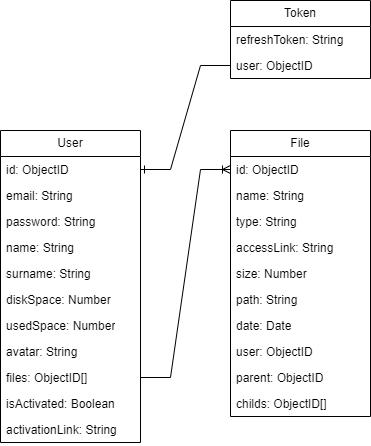

The diagram above was exported from draw.io. Its source (the exported page's mxGraphModel, read from the mxfile embedded in the PNG):
<mxGraphModel dx="1030" dy="714" grid="1" gridSize="10" guides="1" tooltips="1" connect="1" arrows="1" fold="1" page="1" pageScale="1" pageWidth="827" pageHeight="1169" math="0" shadow="0">
  <root>
    <mxCell id="0" />
    <mxCell id="1" parent="0" />
    <mxCell id="-iqGNQTEj93eojfbE_GB-5" value="User" style="swimlane;fontStyle=0;childLayout=stackLayout;horizontal=1;startSize=26;fillColor=none;horizontalStack=0;resizeParent=1;resizeParentMax=0;resizeLast=0;collapsible=1;marginBottom=0;whiteSpace=wrap;html=1;" vertex="1" parent="1">
      <mxGeometry x="200" y="350" width="140" height="312" as="geometry" />
    </mxCell>
    <mxCell id="-iqGNQTEj93eojfbE_GB-6" value="id: ObjectID" style="text;strokeColor=none;fillColor=none;align=left;verticalAlign=top;spacingLeft=4;spacingRight=4;overflow=hidden;rotatable=0;points=[[0,0.5],[1,0.5]];portConstraint=eastwest;whiteSpace=wrap;html=1;" vertex="1" parent="-iqGNQTEj93eojfbE_GB-5">
      <mxGeometry y="26" width="140" height="26" as="geometry" />
    </mxCell>
    <mxCell id="-iqGNQTEj93eojfbE_GB-7" value="email: String" style="text;strokeColor=none;fillColor=none;align=left;verticalAlign=top;spacingLeft=4;spacingRight=4;overflow=hidden;rotatable=0;points=[[0,0.5],[1,0.5]];portConstraint=eastwest;whiteSpace=wrap;html=1;" vertex="1" parent="-iqGNQTEj93eojfbE_GB-5">
      <mxGeometry y="52" width="140" height="26" as="geometry" />
    </mxCell>
    <mxCell id="-iqGNQTEj93eojfbE_GB-8" value="password: String" style="text;strokeColor=none;fillColor=none;align=left;verticalAlign=top;spacingLeft=4;spacingRight=4;overflow=hidden;rotatable=0;points=[[0,0.5],[1,0.5]];portConstraint=eastwest;whiteSpace=wrap;html=1;" vertex="1" parent="-iqGNQTEj93eojfbE_GB-5">
      <mxGeometry y="78" width="140" height="26" as="geometry" />
    </mxCell>
    <mxCell id="-iqGNQTEj93eojfbE_GB-9" value="name: String" style="text;strokeColor=none;fillColor=none;align=left;verticalAlign=top;spacingLeft=4;spacingRight=4;overflow=hidden;rotatable=0;points=[[0,0.5],[1,0.5]];portConstraint=eastwest;whiteSpace=wrap;html=1;" vertex="1" parent="-iqGNQTEj93eojfbE_GB-5">
      <mxGeometry y="104" width="140" height="26" as="geometry" />
    </mxCell>
    <mxCell id="-iqGNQTEj93eojfbE_GB-10" value="surname: String" style="text;strokeColor=none;fillColor=none;align=left;verticalAlign=top;spacingLeft=4;spacingRight=4;overflow=hidden;rotatable=0;points=[[0,0.5],[1,0.5]];portConstraint=eastwest;whiteSpace=wrap;html=1;" vertex="1" parent="-iqGNQTEj93eojfbE_GB-5">
      <mxGeometry y="130" width="140" height="26" as="geometry" />
    </mxCell>
    <mxCell id="-iqGNQTEj93eojfbE_GB-12" value="diskSpace: Number" style="text;strokeColor=none;fillColor=none;align=left;verticalAlign=top;spacingLeft=4;spacingRight=4;overflow=hidden;rotatable=0;points=[[0,0.5],[1,0.5]];portConstraint=eastwest;whiteSpace=wrap;html=1;" vertex="1" parent="-iqGNQTEj93eojfbE_GB-5">
      <mxGeometry y="156" width="140" height="26" as="geometry" />
    </mxCell>
    <mxCell id="-iqGNQTEj93eojfbE_GB-13" value="usedSpace: Number" style="text;strokeColor=none;fillColor=none;align=left;verticalAlign=top;spacingLeft=4;spacingRight=4;overflow=hidden;rotatable=0;points=[[0,0.5],[1,0.5]];portConstraint=eastwest;whiteSpace=wrap;html=1;" vertex="1" parent="-iqGNQTEj93eojfbE_GB-5">
      <mxGeometry y="182" width="140" height="26" as="geometry" />
    </mxCell>
    <mxCell id="-iqGNQTEj93eojfbE_GB-14" value="avatar: String" style="text;strokeColor=none;fillColor=none;align=left;verticalAlign=top;spacingLeft=4;spacingRight=4;overflow=hidden;rotatable=0;points=[[0,0.5],[1,0.5]];portConstraint=eastwest;whiteSpace=wrap;html=1;" vertex="1" parent="-iqGNQTEj93eojfbE_GB-5">
      <mxGeometry y="208" width="140" height="26" as="geometry" />
    </mxCell>
    <mxCell id="-iqGNQTEj93eojfbE_GB-15" value="files: ObjectID[]" style="text;strokeColor=none;fillColor=none;align=left;verticalAlign=top;spacingLeft=4;spacingRight=4;overflow=hidden;rotatable=0;points=[[0,0.5],[1,0.5]];portConstraint=eastwest;whiteSpace=wrap;html=1;" vertex="1" parent="-iqGNQTEj93eojfbE_GB-5">
      <mxGeometry y="234" width="140" height="26" as="geometry" />
    </mxCell>
    <mxCell id="-iqGNQTEj93eojfbE_GB-11" value="isActivated: Boolean" style="text;strokeColor=none;fillColor=none;align=left;verticalAlign=top;spacingLeft=4;spacingRight=4;overflow=hidden;rotatable=0;points=[[0,0.5],[1,0.5]];portConstraint=eastwest;whiteSpace=wrap;html=1;" vertex="1" parent="-iqGNQTEj93eojfbE_GB-5">
      <mxGeometry y="260" width="140" height="26" as="geometry" />
    </mxCell>
    <mxCell id="-iqGNQTEj93eojfbE_GB-16" value="activationLink: String" style="text;strokeColor=none;fillColor=none;align=left;verticalAlign=top;spacingLeft=4;spacingRight=4;overflow=hidden;rotatable=0;points=[[0,0.5],[1,0.5]];portConstraint=eastwest;whiteSpace=wrap;html=1;" vertex="1" parent="-iqGNQTEj93eojfbE_GB-5">
      <mxGeometry y="286" width="140" height="26" as="geometry" />
    </mxCell>
    <mxCell id="-iqGNQTEj93eojfbE_GB-17" value="File" style="swimlane;fontStyle=0;childLayout=stackLayout;horizontal=1;startSize=26;fillColor=none;horizontalStack=0;resizeParent=1;resizeParentMax=0;resizeLast=0;collapsible=1;marginBottom=0;whiteSpace=wrap;html=1;" vertex="1" parent="1">
      <mxGeometry x="430" y="350" width="140" height="286" as="geometry" />
    </mxCell>
    <mxCell id="-iqGNQTEj93eojfbE_GB-32" value="id: ObjectID" style="text;strokeColor=none;fillColor=none;align=left;verticalAlign=top;spacingLeft=4;spacingRight=4;overflow=hidden;rotatable=0;points=[[0,0.5],[1,0.5]];portConstraint=eastwest;whiteSpace=wrap;html=1;" vertex="1" parent="-iqGNQTEj93eojfbE_GB-17">
      <mxGeometry y="26" width="140" height="26" as="geometry" />
    </mxCell>
    <mxCell id="-iqGNQTEj93eojfbE_GB-18" value="name: String&lt;br&gt;" style="text;strokeColor=none;fillColor=none;align=left;verticalAlign=top;spacingLeft=4;spacingRight=4;overflow=hidden;rotatable=0;points=[[0,0.5],[1,0.5]];portConstraint=eastwest;whiteSpace=wrap;html=1;" vertex="1" parent="-iqGNQTEj93eojfbE_GB-17">
      <mxGeometry y="52" width="140" height="26" as="geometry" />
    </mxCell>
    <mxCell id="-iqGNQTEj93eojfbE_GB-19" value="type: String" style="text;strokeColor=none;fillColor=none;align=left;verticalAlign=top;spacingLeft=4;spacingRight=4;overflow=hidden;rotatable=0;points=[[0,0.5],[1,0.5]];portConstraint=eastwest;whiteSpace=wrap;html=1;" vertex="1" parent="-iqGNQTEj93eojfbE_GB-17">
      <mxGeometry y="78" width="140" height="26" as="geometry" />
    </mxCell>
    <mxCell id="-iqGNQTEj93eojfbE_GB-21" value="accessLink: String" style="text;strokeColor=none;fillColor=none;align=left;verticalAlign=top;spacingLeft=4;spacingRight=4;overflow=hidden;rotatable=0;points=[[0,0.5],[1,0.5]];portConstraint=eastwest;whiteSpace=wrap;html=1;" vertex="1" parent="-iqGNQTEj93eojfbE_GB-17">
      <mxGeometry y="104" width="140" height="26" as="geometry" />
    </mxCell>
    <mxCell id="-iqGNQTEj93eojfbE_GB-20" value="size: Number" style="text;strokeColor=none;fillColor=none;align=left;verticalAlign=top;spacingLeft=4;spacingRight=4;overflow=hidden;rotatable=0;points=[[0,0.5],[1,0.5]];portConstraint=eastwest;whiteSpace=wrap;html=1;" vertex="1" parent="-iqGNQTEj93eojfbE_GB-17">
      <mxGeometry y="130" width="140" height="26" as="geometry" />
    </mxCell>
    <mxCell id="-iqGNQTEj93eojfbE_GB-22" value="path: String" style="text;strokeColor=none;fillColor=none;align=left;verticalAlign=top;spacingLeft=4;spacingRight=4;overflow=hidden;rotatable=0;points=[[0,0.5],[1,0.5]];portConstraint=eastwest;whiteSpace=wrap;html=1;" vertex="1" parent="-iqGNQTEj93eojfbE_GB-17">
      <mxGeometry y="156" width="140" height="26" as="geometry" />
    </mxCell>
    <mxCell id="-iqGNQTEj93eojfbE_GB-23" value="date: Date" style="text;strokeColor=none;fillColor=none;align=left;verticalAlign=top;spacingLeft=4;spacingRight=4;overflow=hidden;rotatable=0;points=[[0,0.5],[1,0.5]];portConstraint=eastwest;whiteSpace=wrap;html=1;" vertex="1" parent="-iqGNQTEj93eojfbE_GB-17">
      <mxGeometry y="182" width="140" height="26" as="geometry" />
    </mxCell>
    <mxCell id="-iqGNQTEj93eojfbE_GB-24" value="user: ObjectID" style="text;strokeColor=none;fillColor=none;align=left;verticalAlign=top;spacingLeft=4;spacingRight=4;overflow=hidden;rotatable=0;points=[[0,0.5],[1,0.5]];portConstraint=eastwest;whiteSpace=wrap;html=1;" vertex="1" parent="-iqGNQTEj93eojfbE_GB-17">
      <mxGeometry y="208" width="140" height="26" as="geometry" />
    </mxCell>
    <mxCell id="-iqGNQTEj93eojfbE_GB-25" value="parent: ObjectID" style="text;strokeColor=none;fillColor=none;align=left;verticalAlign=top;spacingLeft=4;spacingRight=4;overflow=hidden;rotatable=0;points=[[0,0.5],[1,0.5]];portConstraint=eastwest;whiteSpace=wrap;html=1;" vertex="1" parent="-iqGNQTEj93eojfbE_GB-17">
      <mxGeometry y="234" width="140" height="26" as="geometry" />
    </mxCell>
    <mxCell id="-iqGNQTEj93eojfbE_GB-26" value="childs: ObjectID[]" style="text;strokeColor=none;fillColor=none;align=left;verticalAlign=top;spacingLeft=4;spacingRight=4;overflow=hidden;rotatable=0;points=[[0,0.5],[1,0.5]];portConstraint=eastwest;whiteSpace=wrap;html=1;" vertex="1" parent="-iqGNQTEj93eojfbE_GB-17">
      <mxGeometry y="260" width="140" height="26" as="geometry" />
    </mxCell>
    <mxCell id="-iqGNQTEj93eojfbE_GB-27" value="Token" style="swimlane;fontStyle=0;childLayout=stackLayout;horizontal=1;startSize=26;fillColor=none;horizontalStack=0;resizeParent=1;resizeParentMax=0;resizeLast=0;collapsible=1;marginBottom=0;whiteSpace=wrap;html=1;" vertex="1" parent="1">
      <mxGeometry x="430" y="220" width="140" height="78" as="geometry" />
    </mxCell>
    <mxCell id="-iqGNQTEj93eojfbE_GB-28" value="refreshToken: String" style="text;strokeColor=none;fillColor=none;align=left;verticalAlign=top;spacingLeft=4;spacingRight=4;overflow=hidden;rotatable=0;points=[[0,0.5],[1,0.5]];portConstraint=eastwest;whiteSpace=wrap;html=1;" vertex="1" parent="-iqGNQTEj93eojfbE_GB-27">
      <mxGeometry y="26" width="140" height="26" as="geometry" />
    </mxCell>
    <mxCell id="-iqGNQTEj93eojfbE_GB-29" value="user: ObjectID" style="text;strokeColor=none;fillColor=none;align=left;verticalAlign=top;spacingLeft=4;spacingRight=4;overflow=hidden;rotatable=0;points=[[0,0.5],[1,0.5]];portConstraint=eastwest;whiteSpace=wrap;html=1;" vertex="1" parent="-iqGNQTEj93eojfbE_GB-27">
      <mxGeometry y="52" width="140" height="26" as="geometry" />
    </mxCell>
    <mxCell id="-iqGNQTEj93eojfbE_GB-33" value="" style="edgeStyle=entityRelationEdgeStyle;fontSize=12;html=1;endArrow=ERoneToMany;rounded=0;entryX=0;entryY=0.5;entryDx=0;entryDy=0;" edge="1" parent="1" source="-iqGNQTEj93eojfbE_GB-15" target="-iqGNQTEj93eojfbE_GB-32">
      <mxGeometry width="100" height="100" relative="1" as="geometry">
        <mxPoint x="340" y="560" as="sourcePoint" />
        <mxPoint x="440" y="460" as="targetPoint" />
      </mxGeometry>
    </mxCell>
    <mxCell id="-iqGNQTEj93eojfbE_GB-34" value="" style="edgeStyle=entityRelationEdgeStyle;fontSize=12;html=1;endArrow=ERone;endFill=1;rounded=0;exitX=0;exitY=0.5;exitDx=0;exitDy=0;" edge="1" parent="1" source="-iqGNQTEj93eojfbE_GB-29" target="-iqGNQTEj93eojfbE_GB-6">
      <mxGeometry width="100" height="100" relative="1" as="geometry">
        <mxPoint x="340" y="560" as="sourcePoint" />
        <mxPoint x="440" y="460" as="targetPoint" />
      </mxGeometry>
    </mxCell>
  </root>
</mxGraphModel>